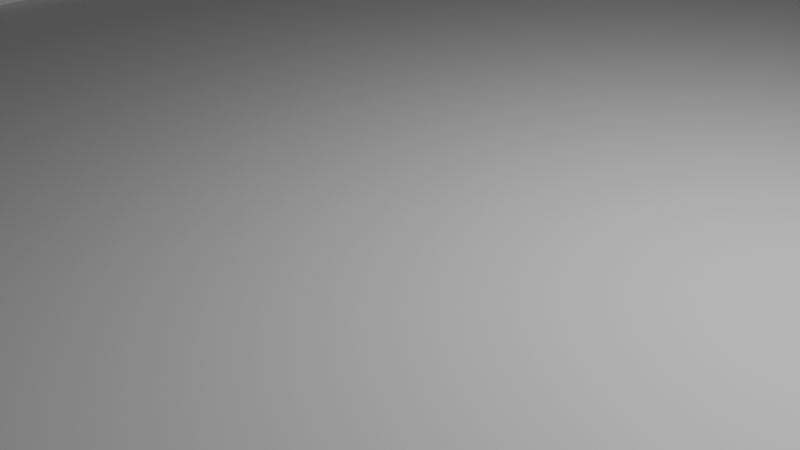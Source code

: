 # Source: road.blend  (saved by Blender 5.0.119; exported with 4.5.12 LTS)
import bpy
from mathutils import Matrix  # noqa: F401  (used for matrix-valued properties, if any)

bpy.ops.wm.read_factory_settings(use_empty=True)
scene = bpy.context.scene
scene.name = 'Scene'

# ---- collections
col_collection = bpy.data.collections.new('Collection'); scene.collection.children.link(col_collection)

# ---- materials (node trees are filled in below, after node groups)
mat_material = bpy.data.materials.new('Material')
mat_material.alpha_threshold = 0.0
mat_material.use_backface_culling_lightprobe_volume = False
mat_material.roughness = 0.5
mat_material.line_color = (0.0, 0.0, 0.0, 1.0)

# ---- material node trees
mat_material.use_nodes = True; mat_material.node_tree.nodes.clear()
_N = mat_material.node_tree.nodes; _L = mat_material.node_tree.links
n0 = _N.new('ShaderNodeOutputMaterial'); n0.name = 'Material Output'; n0.location = (200, 100)
n1 = _N.new('ShaderNodeBsdfPrincipled'); n1.name = 'Principled BSDF'; n1.location = (-200, 100)
_L.new(n1.outputs[0], n0.inputs[0])
n0.is_active_output = True

# ---- world
world_world = bpy.data.worlds.new('World'); scene.world = world_world
world_world.use_nodes = True; world_world.node_tree.nodes.clear()
_N = world_world.node_tree.nodes; _L = world_world.node_tree.links
n0 = _N.new('ShaderNodeOutputWorld'); n0.name = 'World Output'; n0.location = (200, 100)
n1 = _N.new('ShaderNodeBackground'); n1.name = 'Background'; n1.location = (-200, 100)
n1.inputs[0].default_value = (0.05088, 0.05088, 0.05088, 1.0)
_L.new(n1.outputs[0], n0.inputs[0])
n0.is_active_output = True
world_world.color = (0.05088, 0.05088, 0.05088)
world_world.sun_shadow_jitter_overblur = 0.0

# ---- cameras
cam_camera = bpy.data.cameras.new('Camera')
cam_camera.clip_end = 100.0
cam_camera.ortho_scale = 7.314

# ---- lights
light_light = bpy.data.lights.new('Light', 'POINT')
light_light.energy = 1000.0
light_light.shadow_soft_size = 0.1

# ---- meshes
me_cube = bpy.data.meshes.new('Cube')
me_cube.from_pydata([(1.0, 1.0, 1.0), (1.0, 1.0, -1.0), (1.0, -1.0, 1.0), (1.0, -1.0, -1.0), (-1.0, 1.0, 1.0), (-1.0, 1.0, -1.0), (-1.0, -1.0, 1.0), (-1.0, -1.0, -1.0)], [], [(0, 4, 6, 2), (3, 2, 6, 7), (7, 6, 4, 5), (5, 1, 3, 7), (1, 0, 2, 3), (5, 4, 0, 1)])
_uv = me_cube.uv_layers.new(name='UVMap')
_uv.uv.foreach_set('vector', [0.625, 0.5, 0.875, 0.5, 0.875, 0.75, 0.625, 0.75, 0.375, 0.75, 0.625, 0.75, 0.625, 1.0, 0.375, 1.0, 0.375, 0.0, 0.625, 0.0, 0.625, 0.25, 0.375, 0.25, 0.125, 0.5, 0.375, 0.5, 0.375, 0.75, 0.125, 0.75, 0.375, 0.5, 0.625, 0.5, 0.625, 0.75, 0.375, 0.75, 0.375, 0.25, 0.625, 0.25, 0.625, 0.5, 0.375, 0.5])
me_cube.materials.append(mat_material)
me_cube.use_mirror_vertex_groups = False
me_cube.update()
me_cube_001 = bpy.data.meshes.new('Cube.001')
me_cube_001.from_pydata([(1.0, 1.0, 1.0), (1.0, 1.0, -1.0), (1.0, -1.0, 1.0), (1.0, -1.0, -1.0), (-1.0, 1.0, 1.0), (-1.0, 1.0, -1.0), (-1.0, -1.0, 1.0), (-1.0, -1.0, -1.0)], [], [(0, 4, 6, 2), (3, 2, 6, 7), (7, 6, 4, 5), (5, 1, 3, 7), (1, 0, 2, 3), (5, 4, 0, 1)])
_uv = me_cube_001.uv_layers.new(name='UVMap')
_uv.uv.foreach_set('vector', [0.625, 0.5, 0.875, 0.5, 0.875, 0.75, 0.625, 0.75, 0.375, 0.75, 0.625, 0.75, 0.625, 1.0, 0.375, 1.0, 0.375, 0.0, 0.625, 0.0, 0.625, 0.25, 0.375, 0.25, 0.125, 0.5, 0.375, 0.5, 0.375, 0.75, 0.125, 0.75, 0.375, 0.5, 0.625, 0.5, 0.625, 0.75, 0.375, 0.75, 0.375, 0.25, 0.625, 0.25, 0.625, 0.5, 0.375, 0.5])
me_cube_001.materials.append(mat_material)
me_cube_001.use_mirror_vertex_groups = False
me_cube_001.update()
me_cube_002 = bpy.data.meshes.new('Cube.002')
me_cube_002.from_pydata([(1.0, 1.0, 1.0), (1.0, 1.0, -1.0), (1.0, -1.0, 1.0), (1.0, -1.0, -1.0), (-1.0, 1.0, 1.0), (-1.0, 1.0, -1.0), (-1.0, -1.0, 1.0), (-1.0, -1.0, -1.0)], [], [(0, 4, 6, 2), (3, 2, 6, 7), (7, 6, 4, 5), (5, 1, 3, 7), (1, 0, 2, 3), (5, 4, 0, 1)])
_uv = me_cube_002.uv_layers.new(name='UVMap')
_uv.uv.foreach_set('vector', [0.625, 0.5, 0.875, 0.5, 0.875, 0.75, 0.625, 0.75, 0.375, 0.75, 0.625, 0.75, 0.625, 1.0, 0.375, 1.0, 0.375, 0.0, 0.625, 0.0, 0.625, 0.25, 0.375, 0.25, 0.125, 0.5, 0.375, 0.5, 0.375, 0.75, 0.125, 0.75, 0.375, 0.5, 0.625, 0.5, 0.625, 0.75, 0.375, 0.75, 0.375, 0.25, 0.625, 0.25, 0.625, 0.5, 0.375, 0.5])
me_cube_002.materials.append(mat_material)
me_cube_002.use_mirror_vertex_groups = False
me_cube_002.update()

# ---- objects
ob_cube = bpy.data.objects.new('Cube', me_cube)
ob_light = bpy.data.objects.new('Light', light_light)
ob_camera = bpy.data.objects.new('Camera', cam_camera)
ob_cube_001 = bpy.data.objects.new('Cube.001', me_cube_001)
ob_cube_002 = bpy.data.objects.new('Cube.002', me_cube_002)

# ---- transforms, parenting, visibility, modifiers, constraints
ob_cube.location = (0.0, 0.0, 0.0)
ob_cube.scale = (10.41, 22.0, 0.3529)
ob_cube.lock_rotations_4d = False
ob_cube.empty_display_type = 'ARROWS'
ob_cube.lineart.crease_threshold = 0.0
ob_light.location = (4.076, 1.005, 5.904)
ob_light.rotation_euler = (0.6503, 0.05522, 1.866)
ob_light.lock_rotations_4d = False
ob_light.empty_display_type = 'ARROWS'
ob_light.color = (0.0, 0.0, 0.0, 0.0)
ob_light.lineart.crease_threshold = 0.0
ob_camera.location = (7.359, -6.926, 4.958)
ob_camera.rotation_euler = (1.109, 0.0, 0.8149)
ob_camera.lock_rotations_4d = False
ob_camera.empty_display_type = 'ARROWS'
ob_camera.color = (0.0, 0.0, 0.0, 0.0)
ob_camera.display_type = 'WIRE'
ob_camera.lineart.crease_threshold = 0.0
ob_cube_001.location = (-9.785, 0.0, 0.5623)
ob_cube_001.scale = (0.6257, 22.0, 0.2203)
ob_cube_001.lock_rotations_4d = False
ob_cube_001.empty_display_type = 'ARROWS'
ob_cube_001.lineart.crease_threshold = 0.0
ob_cube_002.location = (9.786, 0.0, 0.5623)
ob_cube_002.scale = (0.6257, 22.0, 0.2203)
ob_cube_002.lock_rotations_4d = False
ob_cube_002.empty_display_type = 'ARROWS'
ob_cube_002.lineart.crease_threshold = 0.0

# ---- collection membership
col_collection.objects.link(ob_cube)
col_collection.objects.link(ob_light)
col_collection.objects.link(ob_camera)
col_collection.objects.link(ob_cube_001)
col_collection.objects.link(ob_cube_002)

# ---- scene / render settings (as saved in the file)
scene.camera = ob_camera
scene.frame_start = 1; scene.frame_end = 250; scene.frame_set(1)
scene.render.engine = 'BLENDER_EEVEE_NEXT'
scene.render.bake_bias = 0.0
scene.render.bake_samples = 0
scene.cycles.sampling_pattern = 'TABULATED_SOBOL'
scene.eevee.use_volume_custom_range = False
bpy.context.view_layer.update()
